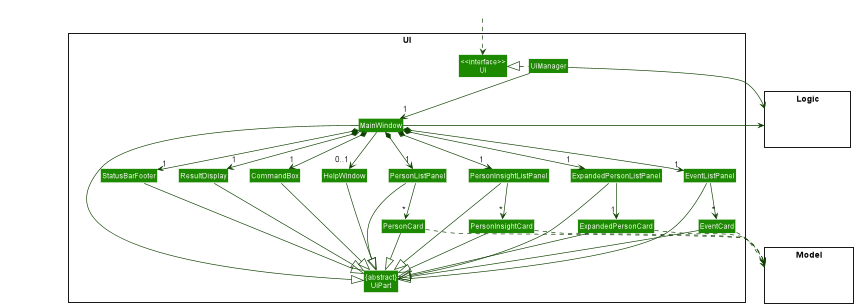

The diagram above was rendered by PlantUML. Its source (embedded in the PNG):
@startuml
!include style.puml
skinparam arrowThickness 1.1
skinparam arrowColor UI_COLOR_T4
skinparam classBackgroundColor UI_COLOR

package UI <<Rectangle>>{
Class "<<interface>>\nUi" as Ui
Class "{abstract}\nUiPart" as UiPart
Class UiManager
Class MainWindow
Class HelpWindow
Class ResultDisplay
Class PersonListPanel
Class PersonCard
Class PersonInsightListPanel
Class PersonInsightCard
Class ExpandedPersonListPanel
Class ExpandedPersonCard
Class EventListPanel
Class EventCard
Class StatusBarFooter
Class CommandBox
}

package Model <<Rectangle>> {
Class HiddenModel #FFFFFF
}

package Logic <<Rectangle>> {
Class HiddenLogic #FFFFFF
}

Class HiddenOutside #FFFFFF
HiddenOutside ..> Ui

UiManager .left.|> Ui
UiManager -down-> "1" MainWindow
MainWindow *-down->  "1" CommandBox
MainWindow *-down-> "1" ResultDisplay
MainWindow *-down-> "1" PersonListPanel
MainWindow *-down-> "1" PersonInsightListPanel
MainWindow *-down-> "1" ExpandedPersonListPanel
MainWindow *-down-> "1" EventListPanel
MainWindow *-down-> "1" StatusBarFooter
MainWindow --> "0..1" HelpWindow

PersonListPanel -down-> "*" PersonCard
PersonInsightListPanel -down-> "*" PersonInsightCard
ExpandedPersonListPanel -down-> "1" ExpandedPersonCard
EventListPanel -down-> "*" EventCard


MainWindow -left-|> UiPart

ResultDisplay --|> UiPart
CommandBox --|> UiPart
PersonListPanel --|> UiPart
PersonCard --|> UiPart
PersonInsightListPanel --|> UiPart
PersonInsightCard --|> UiPart
ExpandedPersonListPanel --|> UiPart
ExpandedPersonCard --|> UiPart
EventListPanel --|> UiPart
EventCard --|> UiPart
StatusBarFooter --|> UiPart
HelpWindow --|> UiPart

ExpandedPersonCard ..> Model
EventCard ..> Model
PersonCard ..> Model
PersonInsightCard ..> Model
UiManager -right-> Logic
MainWindow -left-> Logic

PersonListPanel -[hidden]left- HelpWindow
HelpWindow -[hidden]left- CommandBox
CommandBox -[hidden]left- ResultDisplay
ResultDisplay -[hidden]left- StatusBarFooter

MainWindow -[hidden]-|> UiPart
@enduml